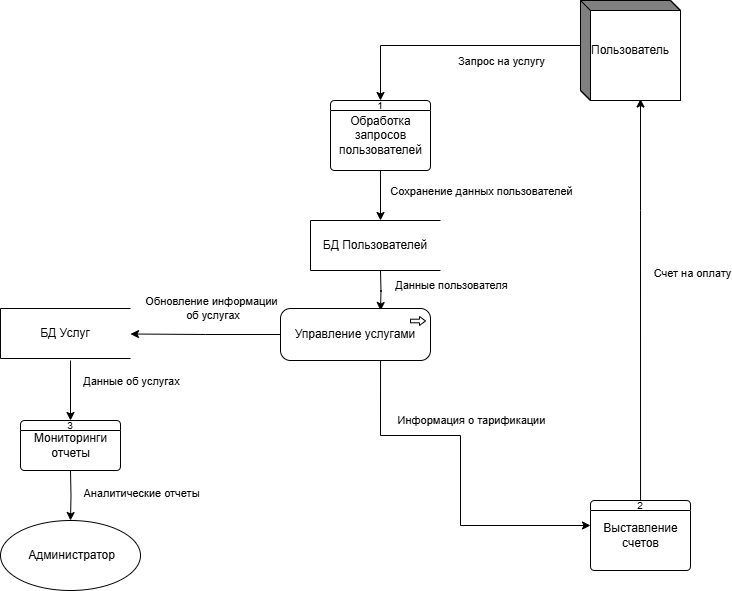

The diagram above was exported from draw.io. Its source (the exported page's mxGraphModel, read from the mxfile embedded in the PNG):
<mxGraphModel dx="744" dy="1154" grid="1" gridSize="10" guides="1" tooltips="1" connect="1" arrows="1" fold="1" page="1" pageScale="1" pageWidth="827" pageHeight="1169" math="0" shadow="0">
  <root>
    <mxCell id="0" />
    <mxCell id="1" parent="0" />
    <mxCell id="LMiZHLZiGxypcz7NW-JE-44" style="edgeStyle=orthogonalEdgeStyle;rounded=0;orthogonalLoop=1;jettySize=auto;html=1;entryX=0.5;entryY=0;entryDx=0;entryDy=0;exitX=0;exitY=0;exitDx=0;exitDy=45;exitPerimeter=0;" parent="1" source="-6c4uZnBaWjPxoak4HEt-1" edge="1">
      <mxGeometry relative="1" as="geometry">
        <mxPoint x="870" y="780" as="targetPoint" />
        <mxPoint x="1060" y="715.0000000000002" as="sourcePoint" />
        <Array as="points">
          <mxPoint x="870" y="725" />
        </Array>
      </mxGeometry>
    </mxCell>
    <mxCell id="LMiZHLZiGxypcz7NW-JE-45" value="Запрос на услугу" style="edgeLabel;html=1;align=center;verticalAlign=middle;resizable=0;points=[];" parent="LMiZHLZiGxypcz7NW-JE-44" vertex="1" connectable="0">
      <mxGeometry x="-0.4745" y="-1" relative="1" as="geometry">
        <mxPoint x="-13" y="16" as="offset" />
      </mxGeometry>
    </mxCell>
    <mxCell id="LMiZHLZiGxypcz7NW-JE-47" style="edgeStyle=orthogonalEdgeStyle;rounded=0;orthogonalLoop=1;jettySize=auto;html=1;" parent="1" edge="1">
      <mxGeometry relative="1" as="geometry">
        <mxPoint x="870.0344827586207" y="830" as="sourcePoint" />
        <mxPoint x="870" y="900" as="targetPoint" />
      </mxGeometry>
    </mxCell>
    <mxCell id="LMiZHLZiGxypcz7NW-JE-48" value="Сохранение данных пользователей" style="edgeLabel;html=1;align=center;verticalAlign=middle;resizable=0;points=[];" parent="LMiZHLZiGxypcz7NW-JE-47" vertex="1" connectable="0">
      <mxGeometry x="-0.2857" y="1" relative="1" as="geometry">
        <mxPoint x="99" y="15" as="offset" />
      </mxGeometry>
    </mxCell>
    <mxCell id="LMiZHLZiGxypcz7NW-JE-50" style="edgeStyle=orthogonalEdgeStyle;rounded=0;orthogonalLoop=1;jettySize=auto;html=1;" parent="1" edge="1">
      <mxGeometry relative="1" as="geometry">
        <mxPoint x="870" y="950" as="sourcePoint" />
        <mxPoint x="870.0344827586207" y="990.0000000000002" as="targetPoint" />
      </mxGeometry>
    </mxCell>
    <mxCell id="LMiZHLZiGxypcz7NW-JE-51" value="Данные пользователя" style="edgeLabel;html=1;align=center;verticalAlign=middle;resizable=0;points=[];" parent="LMiZHLZiGxypcz7NW-JE-50" vertex="1" connectable="0">
      <mxGeometry x="-0.3" y="1" relative="1" as="geometry">
        <mxPoint x="69" as="offset" />
      </mxGeometry>
    </mxCell>
    <mxCell id="LMiZHLZiGxypcz7NW-JE-53" style="edgeStyle=orthogonalEdgeStyle;rounded=0;orthogonalLoop=1;jettySize=auto;html=1;entryX=0.6;entryY=0.985;entryDx=0;entryDy=0;entryPerimeter=0;" parent="1" target="-6c4uZnBaWjPxoak4HEt-1" edge="1">
      <mxGeometry relative="1" as="geometry">
        <Array as="points">
          <mxPoint x="1130" y="890" />
          <mxPoint x="1130" y="890" />
        </Array>
        <mxPoint x="1130.0344827586207" y="1180.0000000000002" as="sourcePoint" />
        <mxPoint x="1179.4974746830567" y="739.7487373415281" as="targetPoint" />
      </mxGeometry>
    </mxCell>
    <mxCell id="LMiZHLZiGxypcz7NW-JE-54" value="Счет на оплату" style="edgeLabel;html=1;align=center;verticalAlign=middle;resizable=0;points=[];" parent="LMiZHLZiGxypcz7NW-JE-53" vertex="1" connectable="0">
      <mxGeometry x="0.1291" y="-2" relative="1" as="geometry">
        <mxPoint x="49" as="offset" />
      </mxGeometry>
    </mxCell>
    <mxCell id="LMiZHLZiGxypcz7NW-JE-56" style="edgeStyle=orthogonalEdgeStyle;rounded=0;orthogonalLoop=1;jettySize=auto;html=1;" parent="1" edge="1">
      <mxGeometry relative="1" as="geometry">
        <Array as="points">
          <mxPoint x="870" y="1115" />
          <mxPoint x="950" y="1115" />
          <mxPoint x="950" y="1205" />
        </Array>
        <mxPoint x="870.0344827586207" y="1040.0000000000002" as="sourcePoint" />
        <mxPoint x="1080" y="1205" as="targetPoint" />
      </mxGeometry>
    </mxCell>
    <mxCell id="LMiZHLZiGxypcz7NW-JE-57" value="Информация о тарификации" style="edgeLabel;html=1;align=center;verticalAlign=middle;resizable=0;points=[];" parent="LMiZHLZiGxypcz7NW-JE-56" vertex="1" connectable="0">
      <mxGeometry x="0.0222" y="3" relative="1" as="geometry">
        <mxPoint x="7" y="-52" as="offset" />
      </mxGeometry>
    </mxCell>
    <mxCell id="LMiZHLZiGxypcz7NW-JE-61" style="edgeStyle=orthogonalEdgeStyle;rounded=0;orthogonalLoop=1;jettySize=auto;html=1;entryX=0.5;entryY=0;entryDx=0;entryDy=0;" parent="1" edge="1">
      <mxGeometry relative="1" as="geometry">
        <mxPoint x="560" y="1040" as="sourcePoint" />
        <mxPoint x="560" y="1100" as="targetPoint" />
      </mxGeometry>
    </mxCell>
    <mxCell id="LMiZHLZiGxypcz7NW-JE-62" value="Данные об услугах" style="edgeLabel;html=1;align=center;verticalAlign=middle;resizable=0;points=[];" parent="LMiZHLZiGxypcz7NW-JE-61" vertex="1" connectable="0">
      <mxGeometry x="-0.3333" y="-1" relative="1" as="geometry">
        <mxPoint x="61" as="offset" />
      </mxGeometry>
    </mxCell>
    <mxCell id="LMiZHLZiGxypcz7NW-JE-64" style="edgeStyle=orthogonalEdgeStyle;rounded=0;orthogonalLoop=1;jettySize=auto;html=1;entryX=0.5;entryY=0;entryDx=0;entryDy=0;" parent="1" target="LMiZHLZiGxypcz7NW-JE-67" edge="1">
      <mxGeometry relative="1" as="geometry">
        <mxPoint x="560" y="1150" as="sourcePoint" />
      </mxGeometry>
    </mxCell>
    <mxCell id="LMiZHLZiGxypcz7NW-JE-65" value="Аналитические отчеты" style="edgeLabel;html=1;align=center;verticalAlign=middle;resizable=0;points=[];" parent="LMiZHLZiGxypcz7NW-JE-64" vertex="1" connectable="0">
      <mxGeometry x="-0.08" y="3" relative="1" as="geometry">
        <mxPoint x="67" as="offset" />
      </mxGeometry>
    </mxCell>
    <mxCell id="LMiZHLZiGxypcz7NW-JE-67" value="&amp;nbsp;Администратор" style="ellipse;whiteSpace=wrap;html=1;" parent="1" vertex="1">
      <mxGeometry x="490" y="1200" width="140" height="70" as="geometry" />
    </mxCell>
    <mxCell id="LMiZHLZiGxypcz7NW-JE-68" value="БД Пользователей" style="html=1;dashed=0;whiteSpace=wrap;shape=partialRectangle;right=0;" parent="1" vertex="1">
      <mxGeometry x="800" y="900" width="130" height="50" as="geometry" />
    </mxCell>
    <mxCell id="LMiZHLZiGxypcz7NW-JE-74" style="edgeStyle=orthogonalEdgeStyle;rounded=0;orthogonalLoop=1;jettySize=auto;html=1;entryX=1;entryY=0.51;entryDx=0;entryDy=0;entryPerimeter=0;" parent="1" source="LMiZHLZiGxypcz7NW-JE-72" target="LMiZHLZiGxypcz7NW-JE-73" edge="1">
      <mxGeometry relative="1" as="geometry">
        <Array as="points" />
      </mxGeometry>
    </mxCell>
    <mxCell id="LMiZHLZiGxypcz7NW-JE-75" value="Обновление информации&lt;div&gt;&amp;nbsp;об услугах&lt;/div&gt;" style="edgeLabel;html=1;align=center;verticalAlign=middle;resizable=0;points=[];" parent="LMiZHLZiGxypcz7NW-JE-74" vertex="1" connectable="0">
      <mxGeometry x="0.0815" y="1" relative="1" as="geometry">
        <mxPoint x="11" y="-27" as="offset" />
      </mxGeometry>
    </mxCell>
    <mxCell id="LMiZHLZiGxypcz7NW-JE-72" value="Управление услугами" style="html=1;outlineConnect=0;whiteSpace=wrap;shape=mxgraph.archimate3.application;appType=proc;archiType=rounded;" parent="1" vertex="1">
      <mxGeometry x="770" y="988" width="150" height="52" as="geometry" />
    </mxCell>
    <mxCell id="LMiZHLZiGxypcz7NW-JE-73" value="БД Услуг" style="html=1;dashed=0;whiteSpace=wrap;shape=partialRectangle;right=0;" parent="1" vertex="1">
      <mxGeometry x="490" y="988" width="130" height="50" as="geometry" />
    </mxCell>
    <mxCell id="-6c4uZnBaWjPxoak4HEt-1" value="Пользователь" style="html=1;dashed=0;whiteSpace=wrap;shape=mxgraph.dfd.externalEntity" parent="1" vertex="1">
      <mxGeometry x="1070" y="680" width="100" height="100" as="geometry" />
    </mxCell>
    <mxCell id="HCQ1kBu-Grkw3ajoD5V3-4" value="1" style="swimlane;fontStyle=0;childLayout=stackLayout;horizontal=1;startSize=10;fillColor=#ffffff;horizontalStack=0;resizeParent=1;resizeParentMax=0;resizeLast=0;collapsible=0;marginBottom=0;swimlaneFillColor=#ffffff;rounded=1;fontSize=10;movable=0;resizable=0;rotatable=0;deletable=0;editable=0;locked=1;connectable=0;" parent="1" vertex="1">
      <mxGeometry x="820" y="780" width="100" height="70" as="geometry" />
    </mxCell>
    <mxCell id="HCQ1kBu-Grkw3ajoD5V3-5" value="&lt;span style=&quot;text-wrap-mode: wrap;&quot;&gt;Обработка запросов пользователей&lt;/span&gt;" style="text;html=1;align=center;verticalAlign=middle;resizable=0;points=[];autosize=1;strokeColor=none;fillColor=none;fontFamily=Helvetica;fontSize=12;fontColor=default;fontStyle=0;horizontal=1;" parent="1" vertex="1">
      <mxGeometry x="820" y="800" width="100" height="30" as="geometry" />
    </mxCell>
    <mxCell id="HCQ1kBu-Grkw3ajoD5V3-6" value="2" style="swimlane;fontStyle=0;childLayout=stackLayout;horizontal=1;startSize=10;fillColor=#ffffff;horizontalStack=0;resizeParent=1;resizeParentMax=0;resizeLast=0;collapsible=0;marginBottom=0;swimlaneFillColor=#ffffff;rounded=1;strokeColor=default;align=center;verticalAlign=middle;fontFamily=Helvetica;fontSize=10;fontColor=default;movable=0;resizable=0;rotatable=0;deletable=0;editable=0;locked=1;connectable=0;" parent="1" vertex="1">
      <mxGeometry x="1080" y="1180" width="100" height="70" as="geometry" />
    </mxCell>
    <mxCell id="HCQ1kBu-Grkw3ajoD5V3-7" value="&lt;span style=&quot;text-wrap-mode: wrap;&quot;&gt;Выставление счетов&lt;/span&gt;" style="text;html=1;align=center;verticalAlign=middle;resizable=0;points=[];autosize=1;strokeColor=none;fillColor=none;fontFamily=Helvetica;fontSize=12;fontColor=default;fontStyle=0;horizontal=1;" parent="1" vertex="1">
      <mxGeometry x="1060" y="1200" width="140" height="30" as="geometry" />
    </mxCell>
    <mxCell id="HCQ1kBu-Grkw3ajoD5V3-8" value="3" style="swimlane;fontStyle=0;childLayout=stackLayout;horizontal=1;startSize=10;fillColor=#ffffff;horizontalStack=0;resizeParent=1;resizeParentMax=0;resizeLast=0;collapsible=0;marginBottom=0;swimlaneFillColor=#ffffff;rounded=1;strokeColor=default;align=center;verticalAlign=middle;fontFamily=Helvetica;fontSize=10;fontColor=default;movable=0;resizable=0;rotatable=0;deletable=0;editable=0;locked=1;connectable=0;" parent="1" vertex="1">
      <mxGeometry x="510" y="1100" width="100" height="50" as="geometry" />
    </mxCell>
    <mxCell id="HCQ1kBu-Grkw3ajoD5V3-9" value="&lt;span style=&quot;text-wrap-mode: wrap;&quot;&gt;Мониторинги отчеты&lt;/span&gt;" style="text;html=1;align=center;verticalAlign=middle;resizable=0;points=[];autosize=1;strokeColor=none;fillColor=none;fontFamily=Helvetica;fontSize=12;fontColor=default;fontStyle=0;horizontal=1;" parent="1" vertex="1">
      <mxGeometry x="490" y="1110" width="140" height="30" as="geometry" />
    </mxCell>
  </root>
</mxGraphModel>